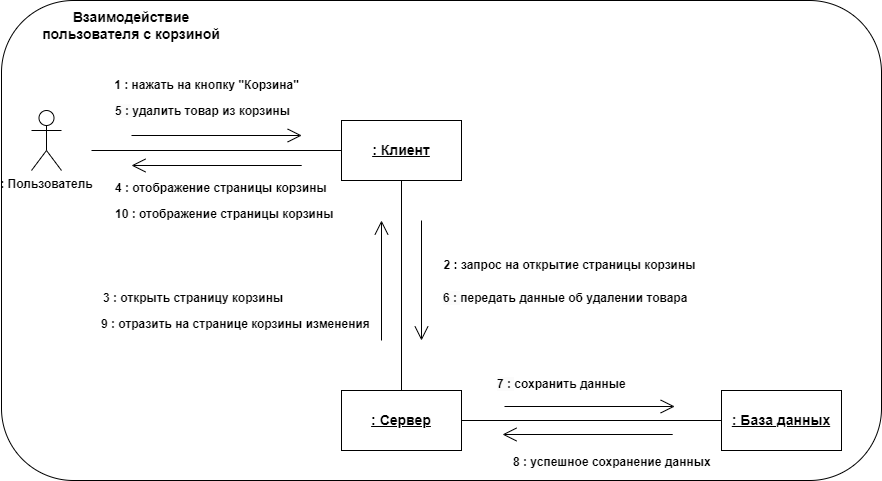

The diagram above was exported from draw.io. Its source (the exported page's mxGraphModel, read from the mxfile embedded in the PNG):
<mxGraphModel dx="1050" dy="577" grid="1" gridSize="10" guides="1" tooltips="1" connect="1" arrows="1" fold="1" page="1" pageScale="1" pageWidth="827" pageHeight="1169" math="0" shadow="0">
  <root>
    <mxCell id="0" />
    <mxCell id="1" parent="0" />
    <mxCell id="7so-W2nKtGXz3Fn0U89w-26" value="" style="rounded=1;whiteSpace=wrap;html=1;" vertex="1" parent="1">
      <mxGeometry x="120" y="40" width="880" height="480" as="geometry" />
    </mxCell>
    <mxCell id="7so-W2nKtGXz3Fn0U89w-2" value="&lt;b style=&quot;border-color: var(--border-color); font-size: 14px;&quot;&gt;Взаимодействие пользователя с корзиной&lt;/b&gt;" style="text;html=1;strokeColor=none;fillColor=none;align=center;verticalAlign=middle;whiteSpace=wrap;rounded=0;" vertex="1" parent="1">
      <mxGeometry x="160" y="50" width="180" height="30" as="geometry" />
    </mxCell>
    <mxCell id="7so-W2nKtGXz3Fn0U89w-3" value="&lt;b&gt;: Пользователь&lt;/b&gt;" style="shape=umlActor;verticalLabelPosition=bottom;verticalAlign=top;html=1;outlineConnect=0;" vertex="1" parent="1">
      <mxGeometry x="150" y="150" width="30" height="60" as="geometry" />
    </mxCell>
    <mxCell id="7so-W2nKtGXz3Fn0U89w-4" value="&lt;b&gt;&lt;u&gt;&lt;font style=&quot;font-size: 14px;&quot;&gt;: Клиент&lt;/font&gt;&lt;/u&gt;&lt;/b&gt;" style="rounded=0;whiteSpace=wrap;html=1;" vertex="1" parent="1">
      <mxGeometry x="460" y="160" width="120" height="60" as="geometry" />
    </mxCell>
    <mxCell id="7so-W2nKtGXz3Fn0U89w-5" value="&lt;b&gt;&lt;u&gt;&lt;font style=&quot;font-size: 14px;&quot;&gt;: Сервер&lt;/font&gt;&lt;/u&gt;&lt;/b&gt;" style="rounded=0;whiteSpace=wrap;html=1;" vertex="1" parent="1">
      <mxGeometry x="460" y="430" width="120" height="60" as="geometry" />
    </mxCell>
    <mxCell id="7so-W2nKtGXz3Fn0U89w-6" value="&lt;b&gt;&lt;u&gt;&lt;font style=&quot;font-size: 14px;&quot;&gt;: База данных&lt;/font&gt;&lt;/u&gt;&lt;/b&gt;" style="rounded=0;whiteSpace=wrap;html=1;" vertex="1" parent="1">
      <mxGeometry x="840" y="430" width="120" height="60" as="geometry" />
    </mxCell>
    <mxCell id="7so-W2nKtGXz3Fn0U89w-7" value="" style="endArrow=open;html=1;rounded=0;endFill=0;endSize=12;" edge="1" parent="1">
      <mxGeometry width="50" height="50" relative="1" as="geometry">
        <mxPoint x="250" y="175" as="sourcePoint" />
        <mxPoint x="420.2" y="175" as="targetPoint" />
      </mxGeometry>
    </mxCell>
    <mxCell id="7so-W2nKtGXz3Fn0U89w-8" value="" style="endArrow=none;html=1;rounded=0;entryX=0;entryY=0.5;entryDx=0;entryDy=0;" edge="1" parent="1" target="7so-W2nKtGXz3Fn0U89w-4">
      <mxGeometry width="50" height="50" relative="1" as="geometry">
        <mxPoint x="210" y="190" as="sourcePoint" />
        <mxPoint x="580" y="280" as="targetPoint" />
      </mxGeometry>
    </mxCell>
    <mxCell id="7so-W2nKtGXz3Fn0U89w-9" value="" style="endArrow=none;html=1;rounded=0;entryX=0;entryY=0.5;entryDx=0;entryDy=0;exitX=1;exitY=0.5;exitDx=0;exitDy=0;" edge="1" parent="1" source="7so-W2nKtGXz3Fn0U89w-5" target="7so-W2nKtGXz3Fn0U89w-6">
      <mxGeometry width="50" height="50" relative="1" as="geometry">
        <mxPoint x="590" y="419.5" as="sourcePoint" />
        <mxPoint x="840" y="419.5" as="targetPoint" />
      </mxGeometry>
    </mxCell>
    <mxCell id="7so-W2nKtGXz3Fn0U89w-10" value="" style="endArrow=none;html=1;rounded=0;entryX=0.5;entryY=0;entryDx=0;entryDy=0;exitX=0.5;exitY=1;exitDx=0;exitDy=0;" edge="1" parent="1" source="7so-W2nKtGXz3Fn0U89w-4" target="7so-W2nKtGXz3Fn0U89w-5">
      <mxGeometry width="50" height="50" relative="1" as="geometry">
        <mxPoint x="220" y="200" as="sourcePoint" />
        <mxPoint x="470" y="200" as="targetPoint" />
      </mxGeometry>
    </mxCell>
    <mxCell id="7so-W2nKtGXz3Fn0U89w-11" value="" style="endArrow=open;html=1;rounded=0;endFill=0;endSize=12;" edge="1" parent="1">
      <mxGeometry width="50" height="50" relative="1" as="geometry">
        <mxPoint x="623" y="446" as="sourcePoint" />
        <mxPoint x="793.2" y="446" as="targetPoint" />
      </mxGeometry>
    </mxCell>
    <mxCell id="7so-W2nKtGXz3Fn0U89w-12" value="" style="endArrow=none;html=1;rounded=0;endFill=0;endSize=12;startArrow=open;startFill=0;startSize=12;" edge="1" parent="1">
      <mxGeometry width="50" height="50" relative="1" as="geometry">
        <mxPoint x="621" y="474" as="sourcePoint" />
        <mxPoint x="791.2" y="474" as="targetPoint" />
      </mxGeometry>
    </mxCell>
    <mxCell id="7so-W2nKtGXz3Fn0U89w-13" value="" style="endArrow=none;html=1;rounded=0;endFill=0;endSize=12;startArrow=open;startFill=0;startSize=12;" edge="1" parent="1">
      <mxGeometry width="50" height="50" relative="1" as="geometry">
        <mxPoint x="250" y="205" as="sourcePoint" />
        <mxPoint x="420.20000000000005" y="205" as="targetPoint" />
      </mxGeometry>
    </mxCell>
    <mxCell id="7so-W2nKtGXz3Fn0U89w-14" value="" style="endArrow=open;html=1;rounded=0;endFill=0;endSize=12;" edge="1" parent="1">
      <mxGeometry width="50" height="50" relative="1" as="geometry">
        <mxPoint x="540" y="260" as="sourcePoint" />
        <mxPoint x="540" y="380" as="targetPoint" />
      </mxGeometry>
    </mxCell>
    <mxCell id="7so-W2nKtGXz3Fn0U89w-15" value="" style="endArrow=none;html=1;rounded=0;endFill=0;endSize=12;startArrow=open;startFill=0;startSize=12;" edge="1" parent="1">
      <mxGeometry width="50" height="50" relative="1" as="geometry">
        <mxPoint x="500" y="260" as="sourcePoint" />
        <mxPoint x="500" y="380" as="targetPoint" />
      </mxGeometry>
    </mxCell>
    <mxCell id="7so-W2nKtGXz3Fn0U89w-16" value="&lt;b&gt;1 :&amp;nbsp;&lt;/b&gt;&lt;b style=&quot;border-color: var(--border-color);&quot;&gt;нажать на кнопку &quot;Корзина&lt;/b&gt;&lt;b&gt;&quot;&lt;/b&gt;" style="text;html=1;align=center;verticalAlign=middle;resizable=0;points=[];autosize=1;strokeColor=none;fillColor=none;" vertex="1" parent="1">
      <mxGeometry x="220" y="110" width="210" height="30" as="geometry" />
    </mxCell>
    <mxCell id="7so-W2nKtGXz3Fn0U89w-17" value="&lt;b&gt;2 :&amp;nbsp;&lt;/b&gt;&lt;b style=&quot;border-color: var(--border-color);&quot;&gt;запрос на открытие страницы корзины&lt;/b&gt;" style="text;html=1;align=center;verticalAlign=middle;resizable=0;points=[];autosize=1;strokeColor=none;fillColor=none;" vertex="1" parent="1">
      <mxGeometry x="548" y="290" width="280" height="30" as="geometry" />
    </mxCell>
    <mxCell id="7so-W2nKtGXz3Fn0U89w-18" value="&lt;b style=&quot;border-color: var(--border-color); color: rgb(0, 0, 0); font-family: Helvetica; font-size: 12px; font-style: normal; font-variant-ligatures: normal; font-variant-caps: normal; letter-spacing: normal; orphans: 2; text-align: center; text-indent: 0px; text-transform: none; widows: 2; word-spacing: 0px; -webkit-text-stroke-width: 0px; background-color: rgb(255, 255, 255); text-decoration-thickness: initial; text-decoration-style: initial; text-decoration-color: initial;&quot;&gt;3 :&amp;nbsp;&lt;/b&gt;&lt;b style=&quot;border-color: var(--border-color);&quot;&gt;открыть страницу&amp;nbsp;&lt;/b&gt;&lt;b style=&quot;border-color: var(--border-color); text-align: center;&quot;&gt;корзины&lt;/b&gt;" style="text;whiteSpace=wrap;html=1;" vertex="1" parent="1">
      <mxGeometry x="220" y="324" width="210" height="30" as="geometry" />
    </mxCell>
    <mxCell id="7so-W2nKtGXz3Fn0U89w-19" value="&lt;b style=&quot;border-color: var(--border-color); color: rgb(0, 0, 0); font-family: Helvetica; font-size: 12px; font-style: normal; font-variant-ligatures: normal; font-variant-caps: normal; letter-spacing: normal; orphans: 2; text-align: center; text-indent: 0px; text-transform: none; widows: 2; word-spacing: 0px; -webkit-text-stroke-width: 0px; background-color: rgb(255, 255, 255); text-decoration-thickness: initial; text-decoration-style: initial; text-decoration-color: initial;&quot;&gt;4 : отображение страницы корзины&lt;/b&gt;" style="text;whiteSpace=wrap;html=1;" vertex="1" parent="1">
      <mxGeometry x="232" y="214" width="218" height="30" as="geometry" />
    </mxCell>
    <mxCell id="7so-W2nKtGXz3Fn0U89w-20" value="&lt;b style=&quot;border-color: var(--border-color); color: rgb(0, 0, 0); font-family: Helvetica; font-size: 12px; font-style: normal; font-variant-ligatures: normal; font-variant-caps: normal; letter-spacing: normal; orphans: 2; text-align: center; text-indent: 0px; text-transform: none; widows: 2; word-spacing: 0px; -webkit-text-stroke-width: 0px; background-color: rgb(251, 251, 251); text-decoration-thickness: initial; text-decoration-style: initial; text-decoration-color: initial;&quot;&gt;5 :&amp;nbsp;&lt;/b&gt;&lt;b style=&quot;border-color: var(--border-color); text-align: center;&quot;&gt;удалить товар из корзины&lt;/b&gt;" style="text;whiteSpace=wrap;html=1;" vertex="1" parent="1">
      <mxGeometry x="232" y="137" width="220" height="30" as="geometry" />
    </mxCell>
    <mxCell id="7so-W2nKtGXz3Fn0U89w-21" value="&lt;b style=&quot;border-color: var(--border-color); color: rgb(0, 0, 0); font-family: Helvetica; font-size: 12px; font-style: normal; font-variant-ligatures: normal; font-variant-caps: normal; letter-spacing: normal; orphans: 2; text-align: center; text-indent: 0px; text-transform: none; widows: 2; word-spacing: 0px; -webkit-text-stroke-width: 0px; background-color: rgb(251, 251, 251); text-decoration-thickness: initial; text-decoration-style: initial; text-decoration-color: initial;&quot;&gt;6 :&amp;nbsp;&lt;/b&gt;&lt;b style=&quot;border-color: var(--border-color); text-align: center;&quot;&gt;передать данные об удалении товара&lt;/b&gt;" style="text;whiteSpace=wrap;html=1;" vertex="1" parent="1">
      <mxGeometry x="560" y="324" width="270" height="40" as="geometry" />
    </mxCell>
    <mxCell id="7so-W2nKtGXz3Fn0U89w-22" value="&lt;b style=&quot;border-color: var(--border-color); color: rgb(0, 0, 0); font-family: Helvetica; font-size: 12px; font-style: normal; font-variant-ligatures: normal; font-variant-caps: normal; letter-spacing: normal; orphans: 2; text-align: center; text-indent: 0px; text-transform: none; widows: 2; word-spacing: 0px; -webkit-text-stroke-width: 0px; background-color: rgb(251, 251, 251); text-decoration-thickness: initial; text-decoration-style: initial; text-decoration-color: initial;&quot;&gt;7 :&amp;nbsp;&lt;/b&gt;&lt;b style=&quot;border-color: var(--border-color); text-align: center;&quot;&gt;сохранить данные&lt;/b&gt;" style="text;whiteSpace=wrap;html=1;" vertex="1" parent="1">
      <mxGeometry x="614" y="410" width="196" height="40" as="geometry" />
    </mxCell>
    <mxCell id="7so-W2nKtGXz3Fn0U89w-23" value="&lt;b style=&quot;border-color: var(--border-color); color: rgb(0, 0, 0); font-family: Helvetica; font-size: 12px; font-style: normal; font-variant-ligatures: normal; font-variant-caps: normal; letter-spacing: normal; orphans: 2; text-align: center; text-indent: 0px; text-transform: none; widows: 2; word-spacing: 0px; -webkit-text-stroke-width: 0px; background-color: rgb(255, 255, 255); text-decoration-thickness: initial; text-decoration-style: initial; text-decoration-color: initial;&quot;&gt;8 :&amp;nbsp;&lt;/b&gt;&lt;b style=&quot;border-color: var(--border-color); text-align: center; background-color: rgb(255, 255, 255);&quot;&gt;успешное сохранение данных&lt;/b&gt;" style="text;whiteSpace=wrap;html=1;" vertex="1" parent="1">
      <mxGeometry x="630" y="488" width="210" height="32" as="geometry" />
    </mxCell>
    <mxCell id="7so-W2nKtGXz3Fn0U89w-24" value="&lt;b style=&quot;border-color: var(--border-color); color: rgb(0, 0, 0); font-family: Helvetica; font-size: 12px; font-style: normal; font-variant-ligatures: normal; font-variant-caps: normal; letter-spacing: normal; orphans: 2; text-align: center; text-indent: 0px; text-transform: none; widows: 2; word-spacing: 0px; -webkit-text-stroke-width: 0px; background-color: rgb(255, 255, 255); text-decoration-thickness: initial; text-decoration-style: initial; text-decoration-color: initial;&quot;&gt;9 :&amp;nbsp;&lt;/b&gt;&lt;b style=&quot;border-color: var(--border-color); text-align: center;&quot;&gt;отразить на странице корзины изменения&amp;nbsp;&lt;/b&gt;" style="text;whiteSpace=wrap;html=1;" vertex="1" parent="1">
      <mxGeometry x="218" y="350" width="330" height="40" as="geometry" />
    </mxCell>
    <mxCell id="7so-W2nKtGXz3Fn0U89w-25" value="&lt;b style=&quot;border-color: var(--border-color); color: rgb(0, 0, 0); font-family: Helvetica; font-size: 12px; font-style: normal; font-variant-ligatures: normal; font-variant-caps: normal; letter-spacing: normal; orphans: 2; text-align: center; text-indent: 0px; text-transform: none; widows: 2; word-spacing: 0px; -webkit-text-stroke-width: 0px; background-color: rgb(255, 255, 255); text-decoration-thickness: initial; text-decoration-style: initial; text-decoration-color: initial;&quot;&gt;10 :&amp;nbsp;&lt;/b&gt;&lt;b style=&quot;border-color: var(--border-color); text-align: center; background-color: rgb(255, 255, 255);&quot;&gt;отображение страницы корзины&lt;/b&gt;" style="text;whiteSpace=wrap;html=1;" vertex="1" parent="1">
      <mxGeometry x="232" y="240" width="240" height="30" as="geometry" />
    </mxCell>
  </root>
</mxGraphModel>